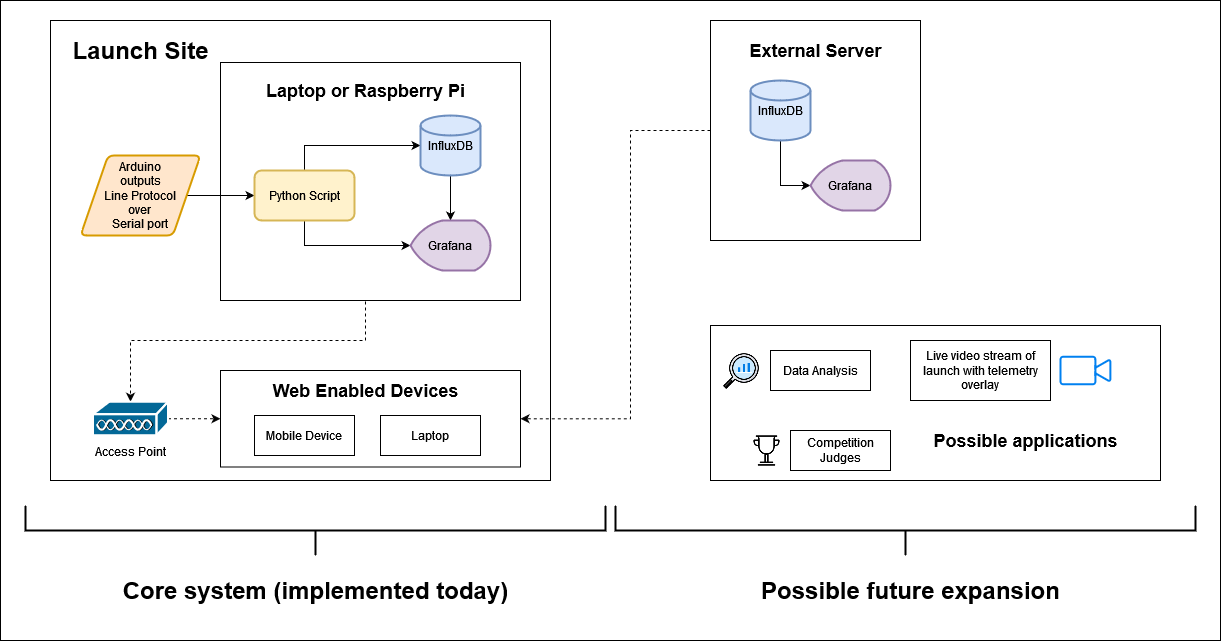

The diagram above was exported from draw.io. Its source (the exported page's mxGraphModel, read from the mxfile embedded in the PNG):
<mxGraphModel dx="2249" dy="752" grid="1" gridSize="10" guides="1" tooltips="1" connect="1" arrows="1" fold="1" page="1" pageScale="1" pageWidth="827" pageHeight="1169" math="0" shadow="0">
  <root>
    <mxCell id="0" />
    <mxCell id="1" parent="0" />
    <mxCell id="_gF-sOso5zIMUNy_eOBy-49" value="" style="rounded=0;whiteSpace=wrap;html=1;fillColor=none;" parent="1" vertex="1">
      <mxGeometry x="-10" y="130" width="1220" height="640" as="geometry" />
    </mxCell>
    <mxCell id="_gF-sOso5zIMUNy_eOBy-24" value="" style="rounded=0;whiteSpace=wrap;html=1;fillColor=none;" parent="1" vertex="1">
      <mxGeometry x="40" y="150" width="500" height="460" as="geometry" />
    </mxCell>
    <mxCell id="_gF-sOso5zIMUNy_eOBy-7" value="" style="edgeStyle=orthogonalEdgeStyle;rounded=0;orthogonalLoop=1;jettySize=auto;html=1;" parent="1" source="_gF-sOso5zIMUNy_eOBy-2" target="_gF-sOso5zIMUNy_eOBy-6" edge="1">
      <mxGeometry relative="1" as="geometry" />
    </mxCell>
    <mxCell id="_gF-sOso5zIMUNy_eOBy-2" value="&lt;div&gt;Arduino&lt;/div&gt;&lt;div&gt;outputs&lt;/div&gt;&lt;div&gt;Line Protocol&lt;/div&gt;&lt;div&gt;over &lt;br&gt;&lt;/div&gt;&lt;div&gt;Serial port&lt;br&gt;&lt;/div&gt;" style="shape=parallelogram;html=1;strokeWidth=2;perimeter=parallelogramPerimeter;whiteSpace=wrap;rounded=1;arcSize=12;size=0.23;fillColor=#ffe6cc;strokeColor=#d79b00;" parent="1" vertex="1">
      <mxGeometry x="70" y="285" width="120" height="80" as="geometry" />
    </mxCell>
    <mxCell id="jXugjb2odRLjIxrhVnE2-12" style="rounded=0;orthogonalLoop=1;jettySize=auto;html=1;exitX=0.5;exitY=1;exitDx=0;exitDy=0;dashed=1;fontSize=18;entryX=0.5;entryY=0;entryDx=0;entryDy=0;entryPerimeter=0;edgeStyle=orthogonalEdgeStyle;" parent="1" source="_gF-sOso5zIMUNy_eOBy-4" target="jXugjb2odRLjIxrhVnE2-8" edge="1">
      <mxGeometry relative="1" as="geometry">
        <mxPoint x="120" y="510" as="targetPoint" />
        <Array as="points">
          <mxPoint x="355" y="430" />
          <mxPoint x="355" y="470" />
          <mxPoint x="120" y="470" />
        </Array>
      </mxGeometry>
    </mxCell>
    <mxCell id="_gF-sOso5zIMUNy_eOBy-4" value="" style="rounded=0;whiteSpace=wrap;html=1;fillColor=none;" parent="1" vertex="1">
      <mxGeometry x="210" y="192" width="300" height="238" as="geometry" />
    </mxCell>
    <mxCell id="_gF-sOso5zIMUNy_eOBy-19" style="edgeStyle=orthogonalEdgeStyle;rounded=0;orthogonalLoop=1;jettySize=auto;html=1;entryX=0;entryY=0.5;entryDx=0;entryDy=0;entryPerimeter=0;" parent="1" source="_gF-sOso5zIMUNy_eOBy-6" target="_gF-sOso5zIMUNy_eOBy-8" edge="1">
      <mxGeometry relative="1" as="geometry">
        <Array as="points">
          <mxPoint x="294" y="275" />
        </Array>
      </mxGeometry>
    </mxCell>
    <mxCell id="_gF-sOso5zIMUNy_eOBy-20" style="edgeStyle=orthogonalEdgeStyle;rounded=0;orthogonalLoop=1;jettySize=auto;html=1;" parent="1" source="_gF-sOso5zIMUNy_eOBy-6" target="_gF-sOso5zIMUNy_eOBy-9" edge="1">
      <mxGeometry relative="1" as="geometry">
        <Array as="points">
          <mxPoint x="294" y="375" />
        </Array>
      </mxGeometry>
    </mxCell>
    <mxCell id="_gF-sOso5zIMUNy_eOBy-6" value="Python Script" style="rounded=1;whiteSpace=wrap;html=1;absoluteArcSize=1;arcSize=14;strokeWidth=2;fillColor=#fff2cc;strokeColor=#d6b656;" parent="1" vertex="1">
      <mxGeometry x="244" y="300" width="100" height="50" as="geometry" />
    </mxCell>
    <mxCell id="_gF-sOso5zIMUNy_eOBy-21" value="" style="edgeStyle=orthogonalEdgeStyle;rounded=0;orthogonalLoop=1;jettySize=auto;html=1;" parent="1" source="_gF-sOso5zIMUNy_eOBy-8" target="_gF-sOso5zIMUNy_eOBy-9" edge="1">
      <mxGeometry relative="1" as="geometry" />
    </mxCell>
    <mxCell id="_gF-sOso5zIMUNy_eOBy-8" value="InfluxDB" style="strokeWidth=2;html=1;shape=mxgraph.flowchart.database;whiteSpace=wrap;fillColor=#dae8fc;strokeColor=#6c8ebf;" parent="1" vertex="1">
      <mxGeometry x="410" y="245" width="60" height="60" as="geometry" />
    </mxCell>
    <mxCell id="_gF-sOso5zIMUNy_eOBy-9" value="Grafana" style="strokeWidth=2;html=1;shape=mxgraph.flowchart.display;whiteSpace=wrap;fillColor=#e1d5e7;strokeColor=#9673a6;" parent="1" vertex="1">
      <mxGeometry x="400" y="350" width="80" height="50" as="geometry" />
    </mxCell>
    <mxCell id="_gF-sOso5zIMUNy_eOBy-12" value="Laptop or Raspberry Pi" style="text;strokeColor=none;fillColor=none;html=1;fontSize=18;fontStyle=1;verticalAlign=middle;align=center;" parent="1" vertex="1">
      <mxGeometry x="235" y="200" width="240" height="40" as="geometry" />
    </mxCell>
    <mxCell id="_gF-sOso5zIMUNy_eOBy-25" value="Launch Site" style="text;strokeColor=none;fillColor=none;html=1;fontSize=24;fontStyle=1;verticalAlign=middle;align=center;" parent="1" vertex="1">
      <mxGeometry x="50" y="160" width="160" height="40" as="geometry" />
    </mxCell>
    <mxCell id="jXugjb2odRLjIxrhVnE2-7" style="edgeStyle=orthogonalEdgeStyle;rounded=0;orthogonalLoop=1;jettySize=auto;html=1;exitX=0;exitY=0.5;exitDx=0;exitDy=0;entryX=1;entryY=0.5;entryDx=0;entryDy=0;fontSize=18;dashed=1;" parent="1" source="_gF-sOso5zIMUNy_eOBy-26" target="jXugjb2odRLjIxrhVnE2-3" edge="1">
      <mxGeometry relative="1" as="geometry">
        <Array as="points">
          <mxPoint x="620" y="260" />
          <mxPoint x="620" y="548" />
        </Array>
      </mxGeometry>
    </mxCell>
    <mxCell id="_gF-sOso5zIMUNy_eOBy-26" value="" style="rounded=0;whiteSpace=wrap;html=1;fillColor=none;" parent="1" vertex="1">
      <mxGeometry x="700" y="150" width="210" height="220" as="geometry" />
    </mxCell>
    <mxCell id="_gF-sOso5zIMUNy_eOBy-27" value="External Server" style="text;strokeColor=none;fillColor=none;html=1;fontSize=18;fontStyle=1;verticalAlign=middle;align=center;" parent="1" vertex="1">
      <mxGeometry x="707.5" y="160" width="195" height="40" as="geometry" />
    </mxCell>
    <mxCell id="_gF-sOso5zIMUNy_eOBy-30" style="edgeStyle=orthogonalEdgeStyle;rounded=0;orthogonalLoop=1;jettySize=auto;html=1;entryX=0;entryY=0.5;entryDx=0;entryDy=0;entryPerimeter=0;strokeColor=#000000;" parent="1" source="_gF-sOso5zIMUNy_eOBy-28" target="_gF-sOso5zIMUNy_eOBy-29" edge="1">
      <mxGeometry relative="1" as="geometry" />
    </mxCell>
    <mxCell id="_gF-sOso5zIMUNy_eOBy-28" value="InfluxDB" style="strokeWidth=2;html=1;shape=mxgraph.flowchart.database;whiteSpace=wrap;fillColor=#dae8fc;strokeColor=#6c8ebf;" parent="1" vertex="1">
      <mxGeometry x="740" y="210" width="60" height="60" as="geometry" />
    </mxCell>
    <mxCell id="_gF-sOso5zIMUNy_eOBy-29" value="Grafana" style="strokeWidth=2;html=1;shape=mxgraph.flowchart.display;whiteSpace=wrap;fillColor=#e1d5e7;strokeColor=#9673a6;" parent="1" vertex="1">
      <mxGeometry x="800" y="290" width="80" height="50" as="geometry" />
    </mxCell>
    <mxCell id="_gF-sOso5zIMUNy_eOBy-34" value="Competition Judges" style="rounded=0;whiteSpace=wrap;html=1;fillColor=none;" parent="1" vertex="1">
      <mxGeometry x="780" y="560" width="100" height="40" as="geometry" />
    </mxCell>
    <mxCell id="_gF-sOso5zIMUNy_eOBy-36" value="Data Analysis" style="rounded=0;whiteSpace=wrap;html=1;fillColor=none;" parent="1" vertex="1">
      <mxGeometry x="760" y="480" width="100" height="40" as="geometry" />
    </mxCell>
    <mxCell id="_gF-sOso5zIMUNy_eOBy-37" value="Live video stream of launch with telemetry overlay" style="rounded=0;whiteSpace=wrap;html=1;fillColor=none;" parent="1" vertex="1">
      <mxGeometry x="900" y="470" width="140" height="60" as="geometry" />
    </mxCell>
    <mxCell id="jXugjb2odRLjIxrhVnE2-3" value="" style="rounded=0;whiteSpace=wrap;html=1;" parent="1" vertex="1">
      <mxGeometry x="210" y="500" width="300" height="96.5" as="geometry" />
    </mxCell>
    <mxCell id="_gF-sOso5zIMUNy_eOBy-38" value="" style="html=1;verticalLabelPosition=bottom;align=center;labelBackgroundColor=#ffffff;verticalAlign=top;strokeWidth=2;strokeColor=#0080F0;shadow=0;dashed=0;shape=mxgraph.ios7.icons.video_conversation;fillColor=none;" parent="1" vertex="1">
      <mxGeometry x="1050" y="486.25" width="50" height="27.5" as="geometry" />
    </mxCell>
    <mxCell id="_gF-sOso5zIMUNy_eOBy-39" value="" style="shape=image;html=1;verticalAlign=top;verticalLabelPosition=bottom;labelBackgroundColor=#ffffff;imageAspect=0;aspect=fixed;image=https://cdn4.iconfinder.com/data/icons/success-filloutline/64/chart-analysis-analytics-data_analytics-pie_1-128.png;fillColor=none;" parent="1" vertex="1">
      <mxGeometry x="712" y="482" width="38" height="38" as="geometry" />
    </mxCell>
    <mxCell id="_gF-sOso5zIMUNy_eOBy-40" value="" style="shape=image;html=1;verticalAlign=top;verticalLabelPosition=bottom;labelBackgroundColor=#ffffff;imageAspect=0;aspect=fixed;image=https://cdn4.iconfinder.com/data/icons/48-bubbles/48/41.Trophy-128.png;fillColor=none;" parent="1" vertex="1">
      <mxGeometry x="740" y="563.5" width="33" height="33" as="geometry" />
    </mxCell>
    <mxCell id="_gF-sOso5zIMUNy_eOBy-41" value="" style="rounded=0;whiteSpace=wrap;html=1;fillColor=none;" parent="1" vertex="1">
      <mxGeometry x="700" y="455" width="450" height="155" as="geometry" />
    </mxCell>
    <mxCell id="_gF-sOso5zIMUNy_eOBy-44" value="Possible applications" style="text;strokeColor=none;fillColor=none;html=1;fontSize=18;fontStyle=1;verticalAlign=middle;align=center;" parent="1" vertex="1">
      <mxGeometry x="890" y="550" width="250" height="40" as="geometry" />
    </mxCell>
    <mxCell id="_gF-sOso5zIMUNy_eOBy-45" value="" style="strokeWidth=2;html=1;shape=mxgraph.flowchart.annotation_2;align=left;labelPosition=right;pointerEvents=1;fillColor=none;rotation=-90;" parent="1" vertex="1">
      <mxGeometry x="280" y="370" width="50" height="580" as="geometry" />
    </mxCell>
    <mxCell id="_gF-sOso5zIMUNy_eOBy-46" value="" style="strokeWidth=2;html=1;shape=mxgraph.flowchart.annotation_2;align=left;labelPosition=right;pointerEvents=1;fillColor=none;rotation=-90;" parent="1" vertex="1">
      <mxGeometry x="870" y="370" width="50" height="580" as="geometry" />
    </mxCell>
    <mxCell id="_gF-sOso5zIMUNy_eOBy-47" value="Core system (implemented today)" style="text;strokeColor=none;fillColor=none;html=1;fontSize=24;fontStyle=1;verticalAlign=middle;align=center;" parent="1" vertex="1">
      <mxGeometry x="255" y="700" width="100" height="40" as="geometry" />
    </mxCell>
    <mxCell id="_gF-sOso5zIMUNy_eOBy-48" value="Possible future expansion" style="text;strokeColor=none;fillColor=none;html=1;fontSize=24;fontStyle=1;verticalAlign=middle;align=center;" parent="1" vertex="1">
      <mxGeometry x="850" y="700" width="100" height="40" as="geometry" />
    </mxCell>
    <mxCell id="_gF-sOso5zIMUNy_eOBy-14" value="Laptop" style="rounded=0;whiteSpace=wrap;html=1;fillColor=none;" parent="1" vertex="1">
      <mxGeometry x="370" y="545" width="100" height="40" as="geometry" />
    </mxCell>
    <mxCell id="_gF-sOso5zIMUNy_eOBy-13" value="Mobile Device" style="rounded=0;whiteSpace=wrap;html=1;fillColor=none;" parent="1" vertex="1">
      <mxGeometry x="244" y="545" width="100" height="40" as="geometry" />
    </mxCell>
    <mxCell id="jXugjb2odRLjIxrhVnE2-6" value="&lt;font style=&quot;font-size: 12px ; font-weight: normal&quot;&gt;Access Point&lt;/font&gt;" style="text;html=1;strokeColor=none;fillColor=none;align=center;verticalAlign=middle;whiteSpace=wrap;rounded=0;fontStyle=1;fontSize=16;" parent="1" vertex="1">
      <mxGeometry x="82" y="571.75" width="75.5" height="16.5" as="geometry" />
    </mxCell>
    <mxCell id="jXugjb2odRLjIxrhVnE2-11" style="edgeStyle=orthogonalEdgeStyle;rounded=0;orthogonalLoop=1;jettySize=auto;html=1;exitX=1;exitY=0.5;exitDx=0;exitDy=0;exitPerimeter=0;entryX=0;entryY=0.5;entryDx=0;entryDy=0;dashed=1;fontSize=18;" parent="1" source="jXugjb2odRLjIxrhVnE2-8" target="jXugjb2odRLjIxrhVnE2-3" edge="1">
      <mxGeometry relative="1" as="geometry" />
    </mxCell>
    <mxCell id="jXugjb2odRLjIxrhVnE2-8" value="" style="shape=mxgraph.cisco.misc.access_point;html=1;pointerEvents=1;dashed=0;fillColor=#036897;strokeColor=#ffffff;strokeWidth=2;verticalLabelPosition=bottom;verticalAlign=top;align=center;outlineConnect=0;fontSize=18;" parent="1" vertex="1">
      <mxGeometry x="82.5" y="531.25" width="75" height="34" as="geometry" />
    </mxCell>
    <mxCell id="jXugjb2odRLjIxrhVnE2-17" value="Web Enabled Devices" style="text;strokeColor=none;fillColor=none;html=1;fontSize=18;fontStyle=1;verticalAlign=middle;align=center;" parent="1" vertex="1">
      <mxGeometry x="235" y="500" width="240" height="40" as="geometry" />
    </mxCell>
  </root>
</mxGraphModel>